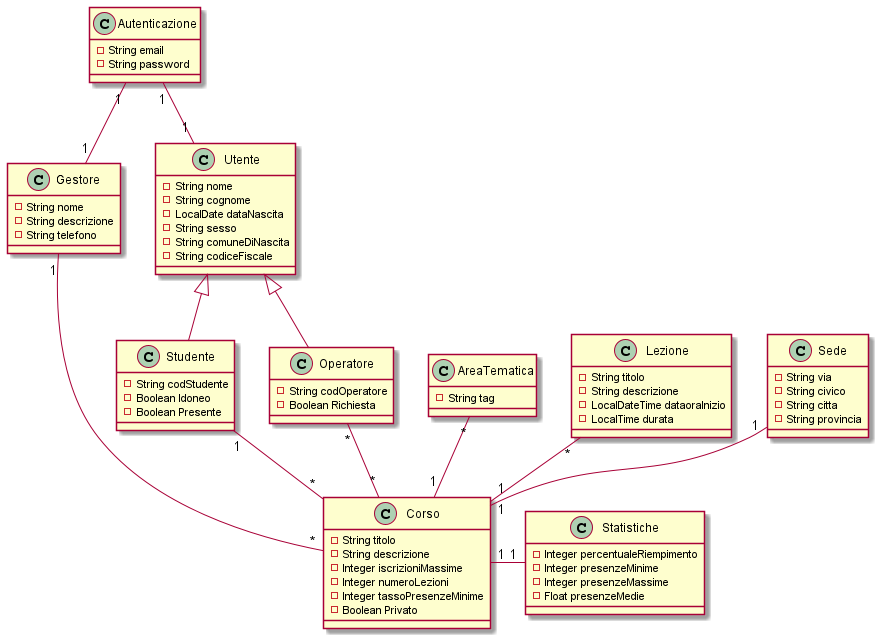

The diagram above was rendered by PlantUML. Its source (embedded in the PNG):
@startuml
class Corso {
- String titolo
- String descrizione
- Integer iscrizioniMassime
- Integer numeroLezioni
- Integer tassoPresenzeMinime
- Boolean Privato
}
class Studente {
- String codStudente
- Boolean Idoneo
- Boolean Presente
}

class Gestore {
- String nome
- String descrizione
- String telefono
}
class Utente {
- String nome
- String cognome
- LocalDate dataNascita
- String sesso
- String comuneDiNascita
- String codiceFiscale
}
class Operatore {
- String codOperatore
- Boolean Richiesta
}

class AreaTematica {
- String tag
}

class Statistiche {
- Integer percentualeRiempimento
- Integer presenzeMinime
- Integer presenzeMassime
- Float presenzeMedie
}

class Autenticazione {
- String email
- String password
}

class Lezione {
- String titolo
- String descrizione
- LocalDateTime dataoraInizio
- LocalTime durata
}
class Sede {
- String via
- String civico
- String citta
- String provincia
}

Corso "1"-"1" Statistiche
Utente <|-- Studente
Utente <|-- Operatore
Operatore "*"--"*" Corso
Studente "1"--"*" Corso
Gestore "1"--"*" Corso
AreaTematica "*"--"1" Corso
Lezione "*"--"1" Corso
Sede "1"--"1" Corso
Autenticazione "1"--"1" Utente
Autenticazione "1"--"1" Gestore

@enduml